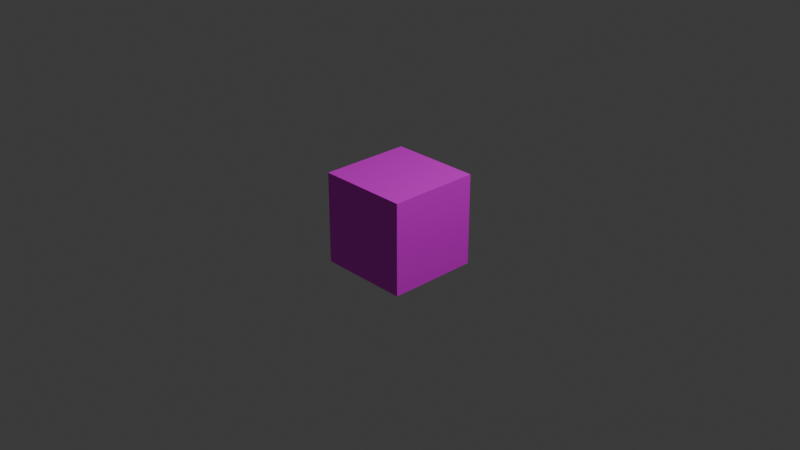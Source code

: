 # Source: cube.blend  (saved by Blender 4.1.24; exported with 4.5.12 LTS)
import bpy
from mathutils import Matrix  # noqa: F401  (used for matrix-valued properties, if any)

bpy.ops.wm.read_factory_settings(use_empty=True)
scene = bpy.context.scene
scene.name = 'Scene'

# ---- collections
col_collection = bpy.data.collections.new('Collection'); scene.collection.children.link(col_collection)

# ---- images (referenced by path relative to the original .blend; pixels are not part of the script)
import os
ASSET_DIR = os.environ.get("B2B_ASSET_DIR", "")  # directory of the original .blend (textures are referenced by path, not embedded)
HERE = os.path.dirname(os.path.abspath(__file__))  # packed textures are extracted next to this script under _unpacked/

def load_image(name, relpath, width, height, colorspace="sRGB"):
    """Load a texture the original file referenced (path relative to the .blend, or extracted next to this script)."""
    p = next((c for c in (os.path.join(HERE, relpath), os.path.join(ASSET_DIR, relpath)) if relpath and os.path.exists(c)), "")
    if p:
        img = bpy.data.images.load(p, check_existing=True)
        img.name = name
    else:  # same state as the original file: an image datablock whose file is absent (Cycles renders it pink)
        img = bpy.data.images.new(name, width, height)
        img.source = "FILE"
        img.filepath = "//" + (relpath or name)
    img.colorspace_settings.name = colorspace
    return img
img_uvchecker_png_001 = load_image('uvChecker.png.001', 'uvChecker.png', 1024, 1024, 'sRGB')

# ---- materials (node trees are filled in below, after node groups)
mat_material = bpy.data.materials.new('Material')
mat_material.alpha_threshold = 0.0
mat_material.use_transparent_shadow = False
mat_material.roughness = 0.5
mat_material.line_color = (0.0, 0.0, 0.0, 1.0)

# ---- material node trees
mat_material.use_nodes = True; mat_material.node_tree.nodes.clear()
_N = mat_material.node_tree.nodes; _L = mat_material.node_tree.links
n0 = _N.new('ShaderNodeOutputMaterial'); n0.name = 'Material Output'; n0.location = (300, 300)
n1 = _N.new('ShaderNodeBsdfPrincipled'); n1.name = 'Principled BSDF'; n1.location = (10, 300)
n1.inputs[3].default_value = 1.45
n2 = _N.new('ShaderNodeTexImage'); n2.name = '画像テクスチャ'; n2.location = (-280, 280)
n2.image = img_uvchecker_png_001
_L.new(n1.outputs[0], n0.inputs[0])
_L.new(n2.outputs[0], n1.inputs[0])
n0.is_active_output = True

# ---- world
world_world = bpy.data.worlds.new('World'); scene.world = world_world
world_world.use_nodes = True; world_world.node_tree.nodes.clear()
_N = world_world.node_tree.nodes; _L = world_world.node_tree.links
n0 = _N.new('ShaderNodeOutputWorld'); n0.name = 'World Output'; n0.location = (300, 300)
n1 = _N.new('ShaderNodeBackground'); n1.name = 'Background'; n1.location = (10, 300)
n1.inputs[0].default_value = (0.05088, 0.05088, 0.05088, 1.0)
_L.new(n1.outputs[0], n0.inputs[0])
n0.is_active_output = True
world_world.color = (0.05088, 0.05088, 0.05088)
world_world.use_sun_shadow = False
world_world.sun_shadow_jitter_overblur = 0.0

# ---- cameras
cam_camera = bpy.data.cameras.new('Camera')
cam_camera.clip_end = 100.0
cam_camera.ortho_scale = 7.314

# ---- lights
light_light = bpy.data.lights.new('Light', 'POINT')
light_light.transmission_factor = 0.0
light_light.energy = 1000.0
light_light.shadow_soft_size = 0.1
light_light.shadow_maximum_resolution = 0.006
light_light.use_absolute_resolution = True

# ---- meshes
me_cube = bpy.data.meshes.new('Cube')
me_cube.from_pydata([(0.5, 0.5, 0.5), (0.5, 0.5, -0.5), (0.5, -0.5, 0.5), (0.5, -0.5, -0.5), (-0.5, 0.5, 0.5), (-0.5, 0.5, -0.5), (-0.5, -0.5, 0.5), (-0.5, -0.5, -0.5)], [], [(4, 2, 0), (2, 7, 3), (6, 5, 7), (1, 7, 5), (0, 3, 1), (4, 1, 5), (4, 6, 2), (2, 6, 7), (6, 4, 5), (1, 3, 7), (0, 2, 3), (4, 0, 1)])
_uv = me_cube.uv_layers.new(name='UVMap')
_uv.uv.foreach_set('vector', [1.0, 1.0, 5.96e-08, -1.192e-07, 1.0, 5.96e-08, 1.0, 1.0, 5.96e-08, -1.192e-07, 1.0, 5.96e-08, 1.0, 1.0, 5.96e-08, -1.192e-07, 1.0, 5.96e-08, 1.0, 1.0, 5.96e-08, -1.192e-07, 1.0, 5.96e-08, 1.0, 1.0, 5.96e-08, -1.192e-07, 1.0, 5.96e-08, 1.0, 1.0, 5.96e-08, -1.192e-07, 1.0, 5.96e-08, 1.0, 1.0, -1.192e-07, 1.0, 5.96e-08, -1.192e-07, 1.0, 1.0, -1.192e-07, 1.0, 5.96e-08, -1.192e-07, 1.0, 1.0, -1.192e-07, 1.0, 5.96e-08, -1.192e-07, 1.0, 1.0, -1.192e-07, 1.0, 5.96e-08, -1.192e-07, 1.0, 1.0, -1.192e-07, 1.0, 5.96e-08, -1.192e-07, 1.0, 1.0, -1.192e-07, 1.0, 5.96e-08, -1.192e-07])
me_cube.materials.append(mat_material)
me_cube.use_mirror_vertex_groups = False
me_cube.update()

# ---- objects
ob_cube = bpy.data.objects.new('Cube', me_cube)
ob_light = bpy.data.objects.new('Light', light_light)
ob_camera = bpy.data.objects.new('Camera', cam_camera)

# ---- transforms, parenting, visibility, modifiers, constraints
ob_cube.location = (0.0, 0.0, 0.0)
ob_cube.lock_rotations_4d = False
ob_cube.empty_display_type = 'ARROWS'
ob_cube.lineart.crease_threshold = 0.0
ob_light.location = (4.076, 1.005, 5.904)
ob_light.rotation_euler = (0.6503, 0.05522, 1.866)
ob_light.lock_rotations_4d = False
ob_light.empty_display_type = 'ARROWS'
ob_light.color = (0.0, 0.0, 0.0, 0.0)
ob_light.lineart.crease_threshold = 0.0
ob_camera.location = (7.359, -6.926, 4.958)
ob_camera.rotation_euler = (1.109, 0.0, 0.8149)
ob_camera.lock_rotations_4d = False
ob_camera.empty_display_type = 'ARROWS'
ob_camera.color = (0.0, 0.0, 0.0, 0.0)
ob_camera.display_type = 'WIRE'
ob_camera.lineart.crease_threshold = 0.0

# ---- collection membership
col_collection.objects.link(ob_cube)
col_collection.objects.link(ob_light)
col_collection.objects.link(ob_camera)

# ---- scene / render settings (as saved in the file)
scene.camera = ob_camera
scene.frame_start = 1; scene.frame_end = 250; scene.frame_set(2)
scene.render.engine = 'BLENDER_EEVEE_NEXT'
scene.cycles.sampling_pattern = 'TABULATED_SOBOL'
scene.eevee.ray_tracing_options.trace_max_roughness = 0.0
bpy.context.view_layer.update()
